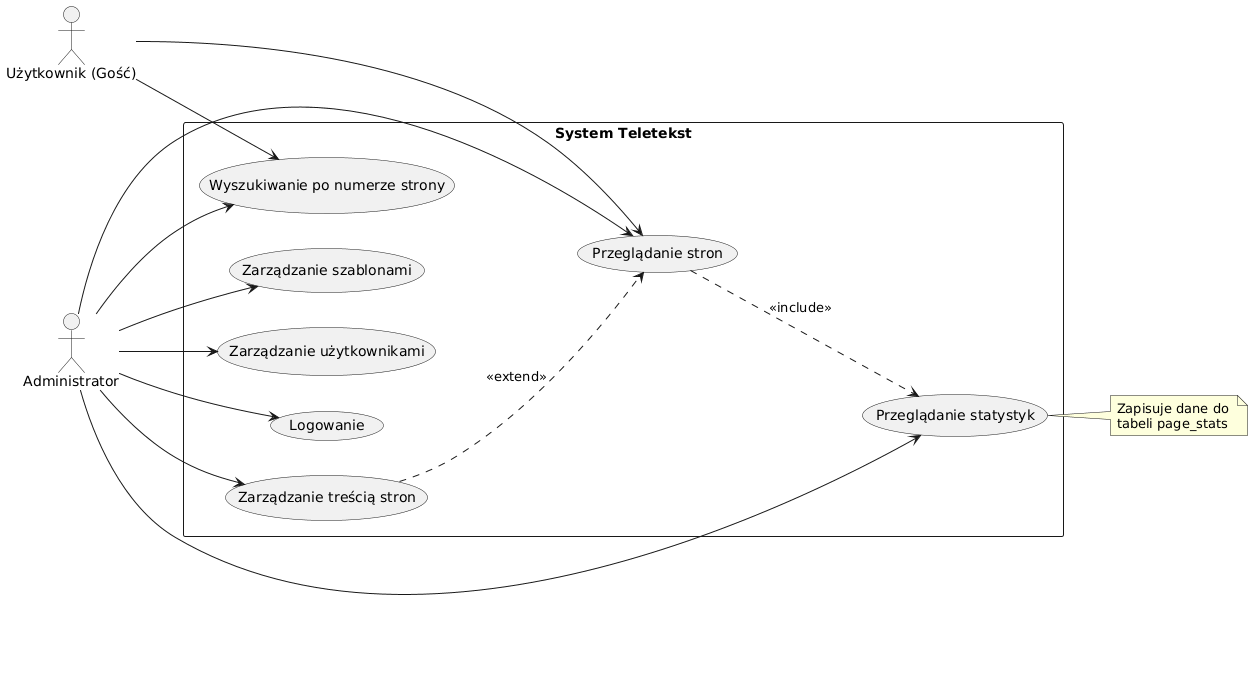

The diagram above was rendered by PlantUML. Its source (embedded in the PNG):
@startuml
left to right direction
skinparam packageStyle rectangle

actor "Użytkownik (Gość)" as user
actor "Administrator" as admin

rectangle "System Teletekst" {
  (Przeglądanie stron) as UC1
  (Wyszukiwanie po numerze strony) as UC2
  (Logowanie) as UC3
  (Zarządzanie treścią stron) as UC4
  (Zarządzanie szablonami) as UC5
  (Przeglądanie statystyk) as UC6
  (Zarządzanie użytkownikami) as UC7
}

user --> UC1
user --> UC2

admin --> UC1
admin --> UC2
admin --> UC3
admin --> UC4
admin --> UC5
admin --> UC6
admin --> UC7

UC4 ..> UC1 : <<extend>>
UC1 ..> UC6 : <<include>>

note right of UC6
  Zapisuje dane do 
  tabeli page_stats
end note
@enduml